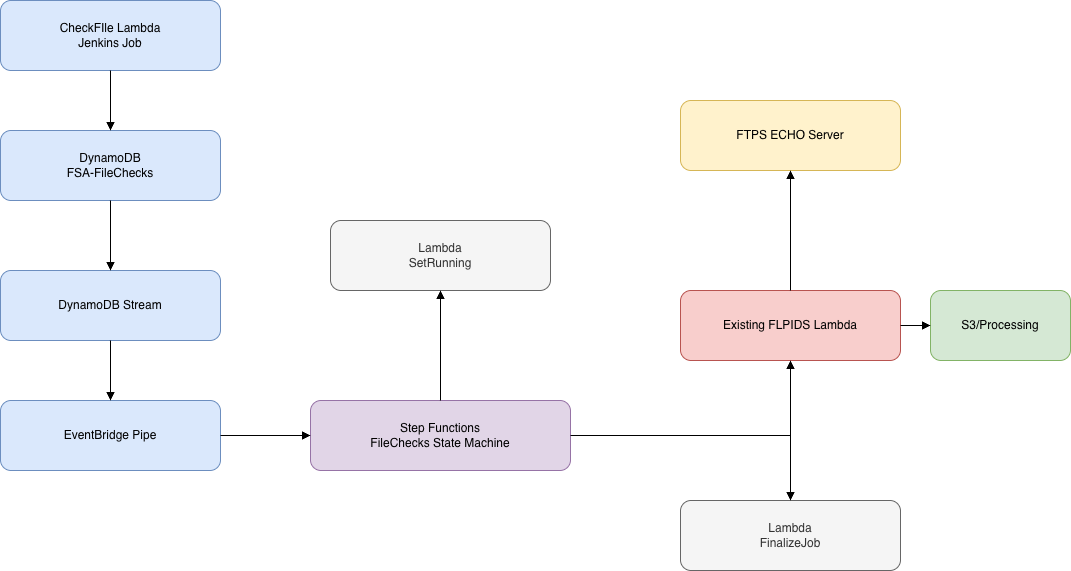

The diagram above was exported from draw.io. Its source (the exported page's mxGraphModel, read from the mxfile embedded in the PNG):
<mxGraphModel dx="1135" dy="1076" grid="1" gridSize="10" guides="1" tooltips="1" connect="1" arrows="1" fold="1" page="1" pageScale="1" pageWidth="1200" pageHeight="800" math="0" shadow="0">
  <root>
    <mxCell id="0" />
    <mxCell id="1" parent="0" />
    <mxCell id="ddb" parent="1" style="rounded=1;whiteSpace=wrap;html=1;fillColor=#dae8fc;strokeColor=#6c8ebf;" value="DynamoDB&#10;FSA-FileChecks" vertex="1">
      <mxGeometry height="70" width="220" x="50" y="170" as="geometry" />
    </mxCell>
    <mxCell id="stream" parent="1" style="rounded=1;whiteSpace=wrap;html=1;fillColor=#dae8fc;strokeColor=#6c8ebf;" value="DynamoDB Stream" vertex="1">
      <mxGeometry height="70" width="220" x="50" y="310" as="geometry" />
    </mxCell>
    <mxCell id="pipe" parent="1" style="rounded=1;whiteSpace=wrap;html=1;fillColor=#dae8fc;strokeColor=#6c8ebf;" value="EventBridge Pipe" vertex="1">
      <mxGeometry height="70" width="220" x="50" y="440" as="geometry" />
    </mxCell>
    <mxCell id="sfn" parent="1" style="rounded=1;whiteSpace=wrap;html=1;fillColor=#e1d5e7;strokeColor=#9673a6;" value="Step Functions&#10;FileChecks State Machine" vertex="1">
      <mxGeometry height="70" width="260" x="360" y="440" as="geometry" />
    </mxCell>
    <mxCell id="lambda1" parent="1" style="rounded=1;whiteSpace=wrap;html=1;fillColor=#f5f5f5;strokeColor=#666666;fontColor=#333333;" value="Lambda&#10;SetRunning" vertex="1">
      <mxGeometry height="70" width="220" x="380" y="260" as="geometry" />
    </mxCell>
    <mxCell id="lambda2" parent="1" style="rounded=1;whiteSpace=wrap;html=1;fillColor=#f8cecc;strokeColor=#b85450;" value="Existing FLPIDS Lambda" vertex="1">
      <mxGeometry height="70" width="220" x="730" y="330" as="geometry" />
    </mxCell>
    <mxCell id="lambda3" parent="1" style="rounded=1;whiteSpace=wrap;html=1;fillColor=#f5f5f5;strokeColor=#666666;fontColor=#333333;" value="Lambda&#10;FinalizeJob" vertex="1">
      <mxGeometry height="70" width="220" x="730" y="540" as="geometry" />
    </mxCell>
    <mxCell id="ftps" parent="1" style="rounded=1;whiteSpace=wrap;html=1;fillColor=#fff2cc;strokeColor=#d6b656;" value="FTPS ECHO Server" vertex="1">
      <mxGeometry height="70" width="220" x="730" y="140" as="geometry" />
    </mxCell>
    <mxCell id="s3" parent="1" style="rounded=1;whiteSpace=wrap;html=1;fillColor=#d5e8d4;strokeColor=#82b366;" value="S3/Processing" vertex="1">
      <mxGeometry height="70" width="140" x="980" y="330" as="geometry" />
    </mxCell>
    <mxCell id="e1" edge="1" parent="1" source="ddb" style="edgeStyle=orthogonalEdgeStyle;rounded=0;html=1;endArrow=block;" target="stream">
      <mxGeometry relative="1" as="geometry" />
    </mxCell>
    <mxCell id="e2" edge="1" parent="1" source="stream" style="edgeStyle=orthogonalEdgeStyle;rounded=0;html=1;endArrow=block;" target="pipe">
      <mxGeometry relative="1" as="geometry" />
    </mxCell>
    <mxCell id="e3" edge="1" parent="1" source="pipe" style="edgeStyle=orthogonalEdgeStyle;rounded=0;html=1;endArrow=block;" target="sfn">
      <mxGeometry relative="1" as="geometry" />
    </mxCell>
    <mxCell id="e4" edge="1" parent="1" source="sfn" style="edgeStyle=orthogonalEdgeStyle;rounded=0;html=1;endArrow=block;" target="lambda1">
      <mxGeometry relative="1" as="geometry" />
    </mxCell>
    <mxCell id="e5" edge="1" parent="1" source="sfn" style="edgeStyle=orthogonalEdgeStyle;rounded=0;html=1;endArrow=block;" target="lambda2">
      <mxGeometry relative="1" as="geometry" />
    </mxCell>
    <mxCell id="e6" edge="1" parent="1" source="sfn" style="edgeStyle=orthogonalEdgeStyle;rounded=0;html=1;endArrow=block;" target="lambda3">
      <mxGeometry relative="1" as="geometry" />
    </mxCell>
    <mxCell id="e7" edge="1" parent="1" source="lambda2" style="edgeStyle=orthogonalEdgeStyle;rounded=0;html=1;endArrow=block;" target="ftps">
      <mxGeometry relative="1" as="geometry" />
    </mxCell>
    <mxCell id="e8" edge="1" parent="1" source="lambda2" style="edgeStyle=orthogonalEdgeStyle;rounded=0;html=1;endArrow=block;" target="s3">
      <mxGeometry relative="1" as="geometry" />
    </mxCell>
    <mxCell id="PdlmMIhAmjQ2tnHFfqzd-1" parent="1" style="rounded=1;whiteSpace=wrap;html=1;fillColor=#dae8fc;strokeColor=#6c8ebf;" value="CheckFIle Lambda&lt;div&gt;Jenkins Job&lt;/div&gt;" vertex="1">
      <mxGeometry height="70" width="220" x="50" y="40" as="geometry" />
    </mxCell>
    <mxCell id="PdlmMIhAmjQ2tnHFfqzd-3" edge="1" parent="1" source="PdlmMIhAmjQ2tnHFfqzd-1" style="edgeStyle=orthogonalEdgeStyle;rounded=0;html=1;endArrow=block;" target="ddb">
      <mxGeometry relative="1" as="geometry">
        <mxPoint x="330" y="-10" as="sourcePoint" />
        <mxPoint x="400" y="220" as="targetPoint" />
      </mxGeometry>
    </mxCell>
  </root>
</mxGraphModel>